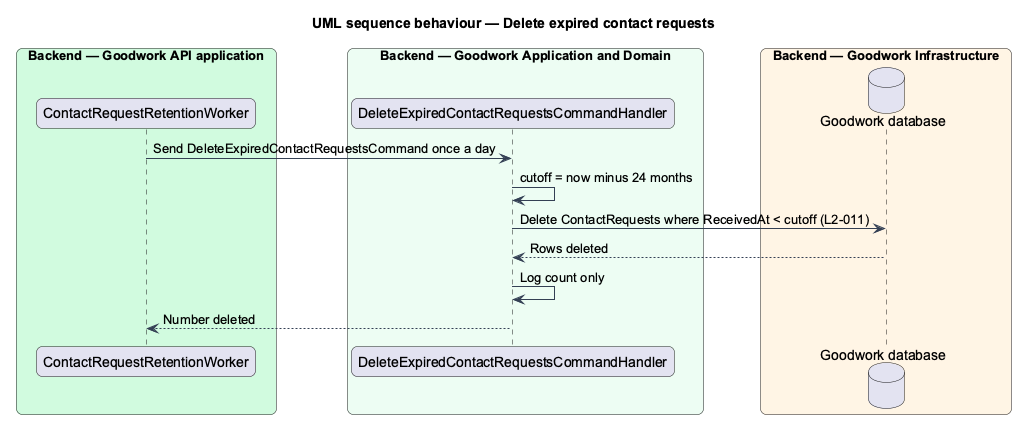

The diagram above was rendered by PlantUML. Its source (embedded in the PNG):
@startuml
title UML sequence behaviour — Delete expired contact requests
skinparam backgroundColor #FFFFFF
skinparam shadowing false
skinparam roundcorner 12
skinparam defaultFontName Arial
skinparam ArrowColor #344054
skinparam rectangle {
  BorderColor #344054
  FontColor #101828
}
skinparam package {
  BorderColor #667085
  FontColor #101828
  BackgroundColor #F9FAFB
}
box "Backend — Goodwork API application" #D1FADF
  participant "ContactRequestRetentionWorker" as worker
end box
box "Backend — Goodwork Application and Domain" #ECFDF3
  participant "DeleteExpiredContactRequestsCommandHandler" as handler
end box
box "Backend — Goodwork Infrastructure" #FFF4E5
  database "Goodwork database" as db
end box
worker -> handler : Send DeleteExpiredContactRequestsCommand once a day
handler -> handler : cutoff = now minus 24 months
handler -> db : Delete ContactRequests where ReceivedAt < cutoff (L2-011)
db --> handler : Rows deleted
handler -> handler : Log count only
handler --> worker : Number deleted
@enduml